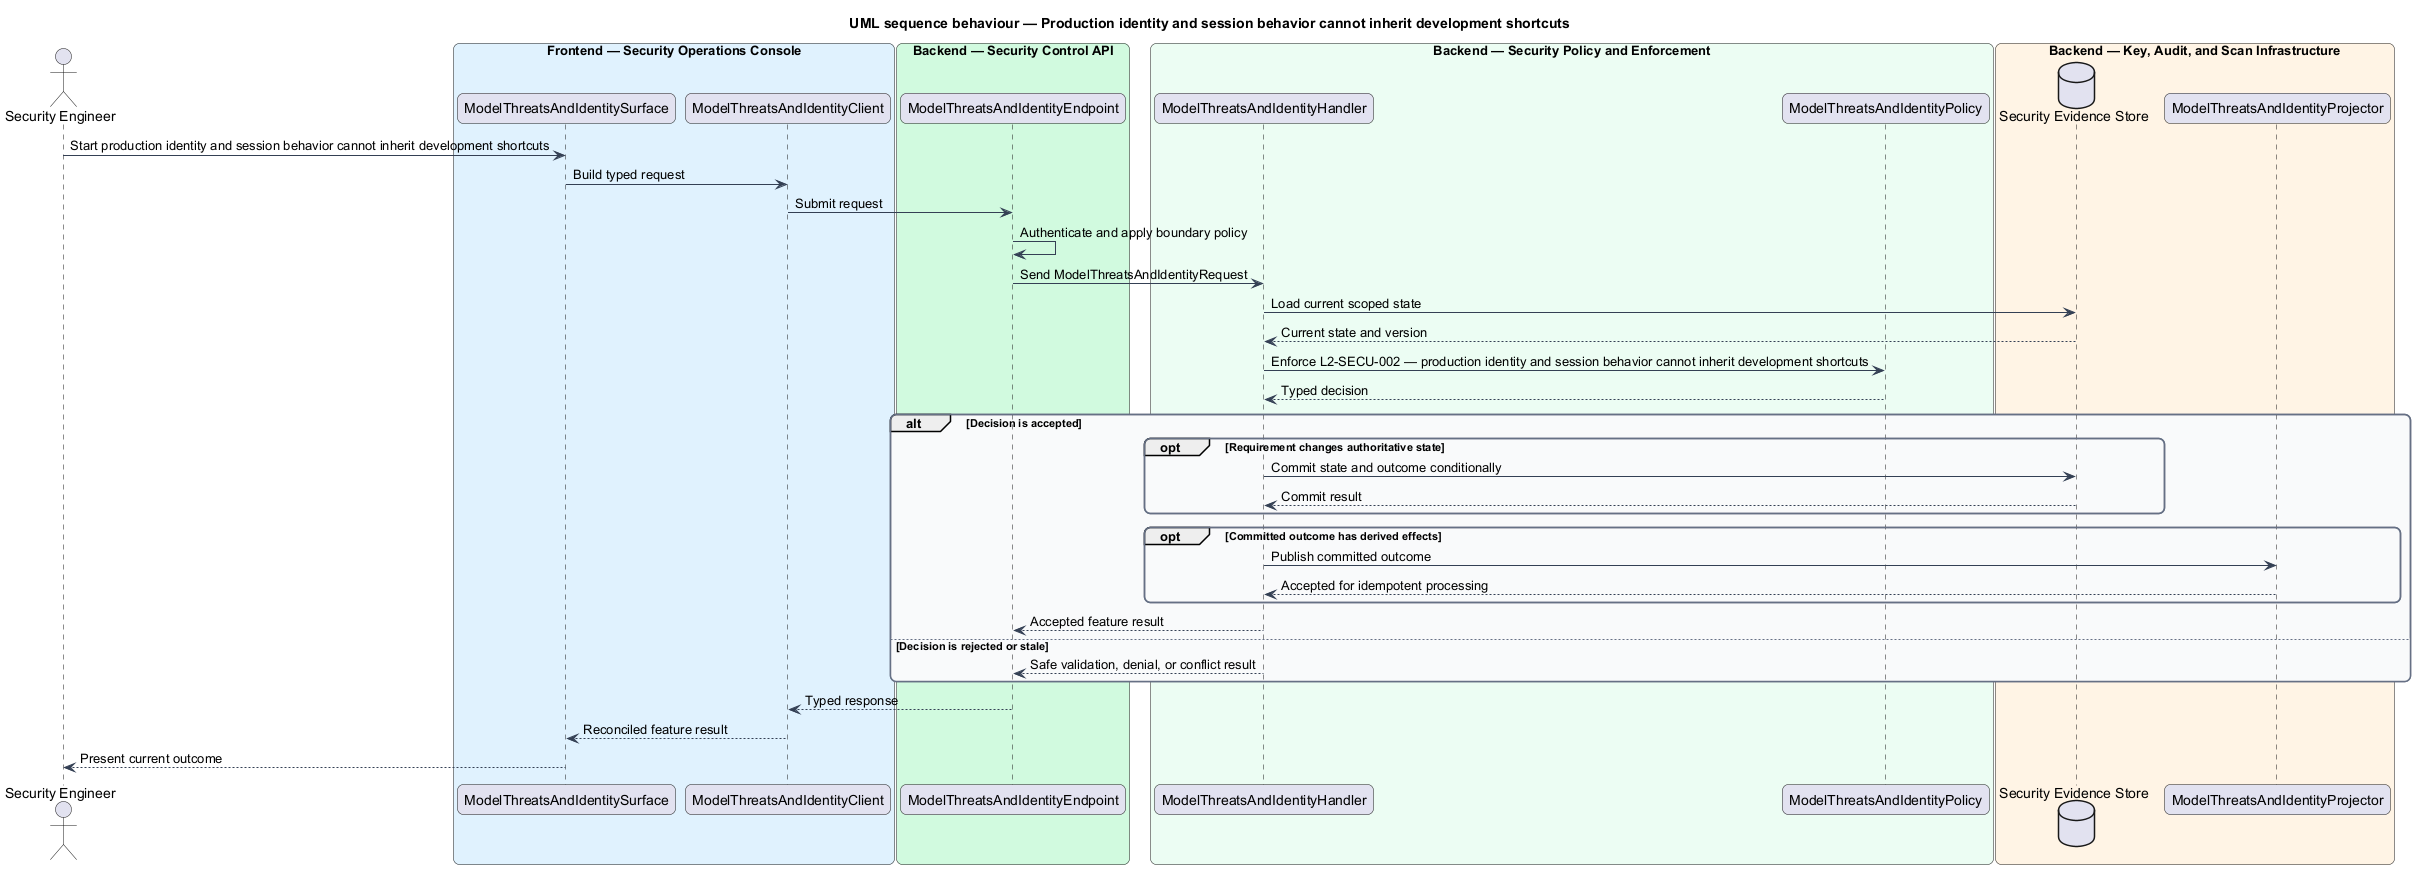

The diagram above was rendered by PlantUML. Its source (embedded in the PNG):
@startuml
title UML sequence behaviour — Production identity and session behavior cannot inherit development shortcuts
skinparam backgroundColor #FFFFFF
skinparam shadowing false
skinparam roundcorner 12
skinparam defaultFontName Arial
skinparam ArrowColor #344054
skinparam rectangle {
  BorderColor #344054
  FontColor #101828
}
skinparam package {
  BorderColor #667085
  FontColor #101828
  BackgroundColor #F9FAFB
}
actor "Security Engineer" as actor
box "Frontend — Security Operations Console" #E0F2FE
  participant "ModelThreatsAndIdentitySurface" as surface
  participant "ModelThreatsAndIdentityClient" as client
end box
box "Backend — Security Control API" #D1FADF
  participant "ModelThreatsAndIdentityEndpoint" as endpoint
end box
box "Backend — Security Policy and Enforcement" #ECFDF3
  participant "ModelThreatsAndIdentityHandler" as handler
  participant "ModelThreatsAndIdentityPolicy" as policy
end box
box "Backend — Key, Audit, and Scan Infrastructure" #FFF4E5
  database "Security Evidence Store" as store
  participant "ModelThreatsAndIdentityProjector" as projector
end box

actor -> surface : Start production identity and session behavior cannot inherit development shortcuts
surface -> client : Build typed request
client -> endpoint : Submit request
endpoint -> endpoint : Authenticate and apply boundary policy
endpoint -> handler : Send ModelThreatsAndIdentityRequest
handler -> store : Load current scoped state
store --> handler : Current state and version
handler -> policy : Enforce L2-SECU-002 — production identity and session behavior cannot inherit development shortcuts
policy --> handler : Typed decision
alt Decision is accepted
  opt Requirement changes authoritative state
    handler -> store : Commit state and outcome conditionally
    store --> handler : Commit result
  end
  opt Committed outcome has derived effects
    handler -> projector : Publish committed outcome
    projector --> handler : Accepted for idempotent processing
  end
  handler --> endpoint : Accepted feature result
else Decision is rejected or stale
  handler --> endpoint : Safe validation, denial, or conflict result
end
endpoint --> client : Typed response
client --> surface : Reconciled feature result
surface --> actor : Present current outcome
@enduml